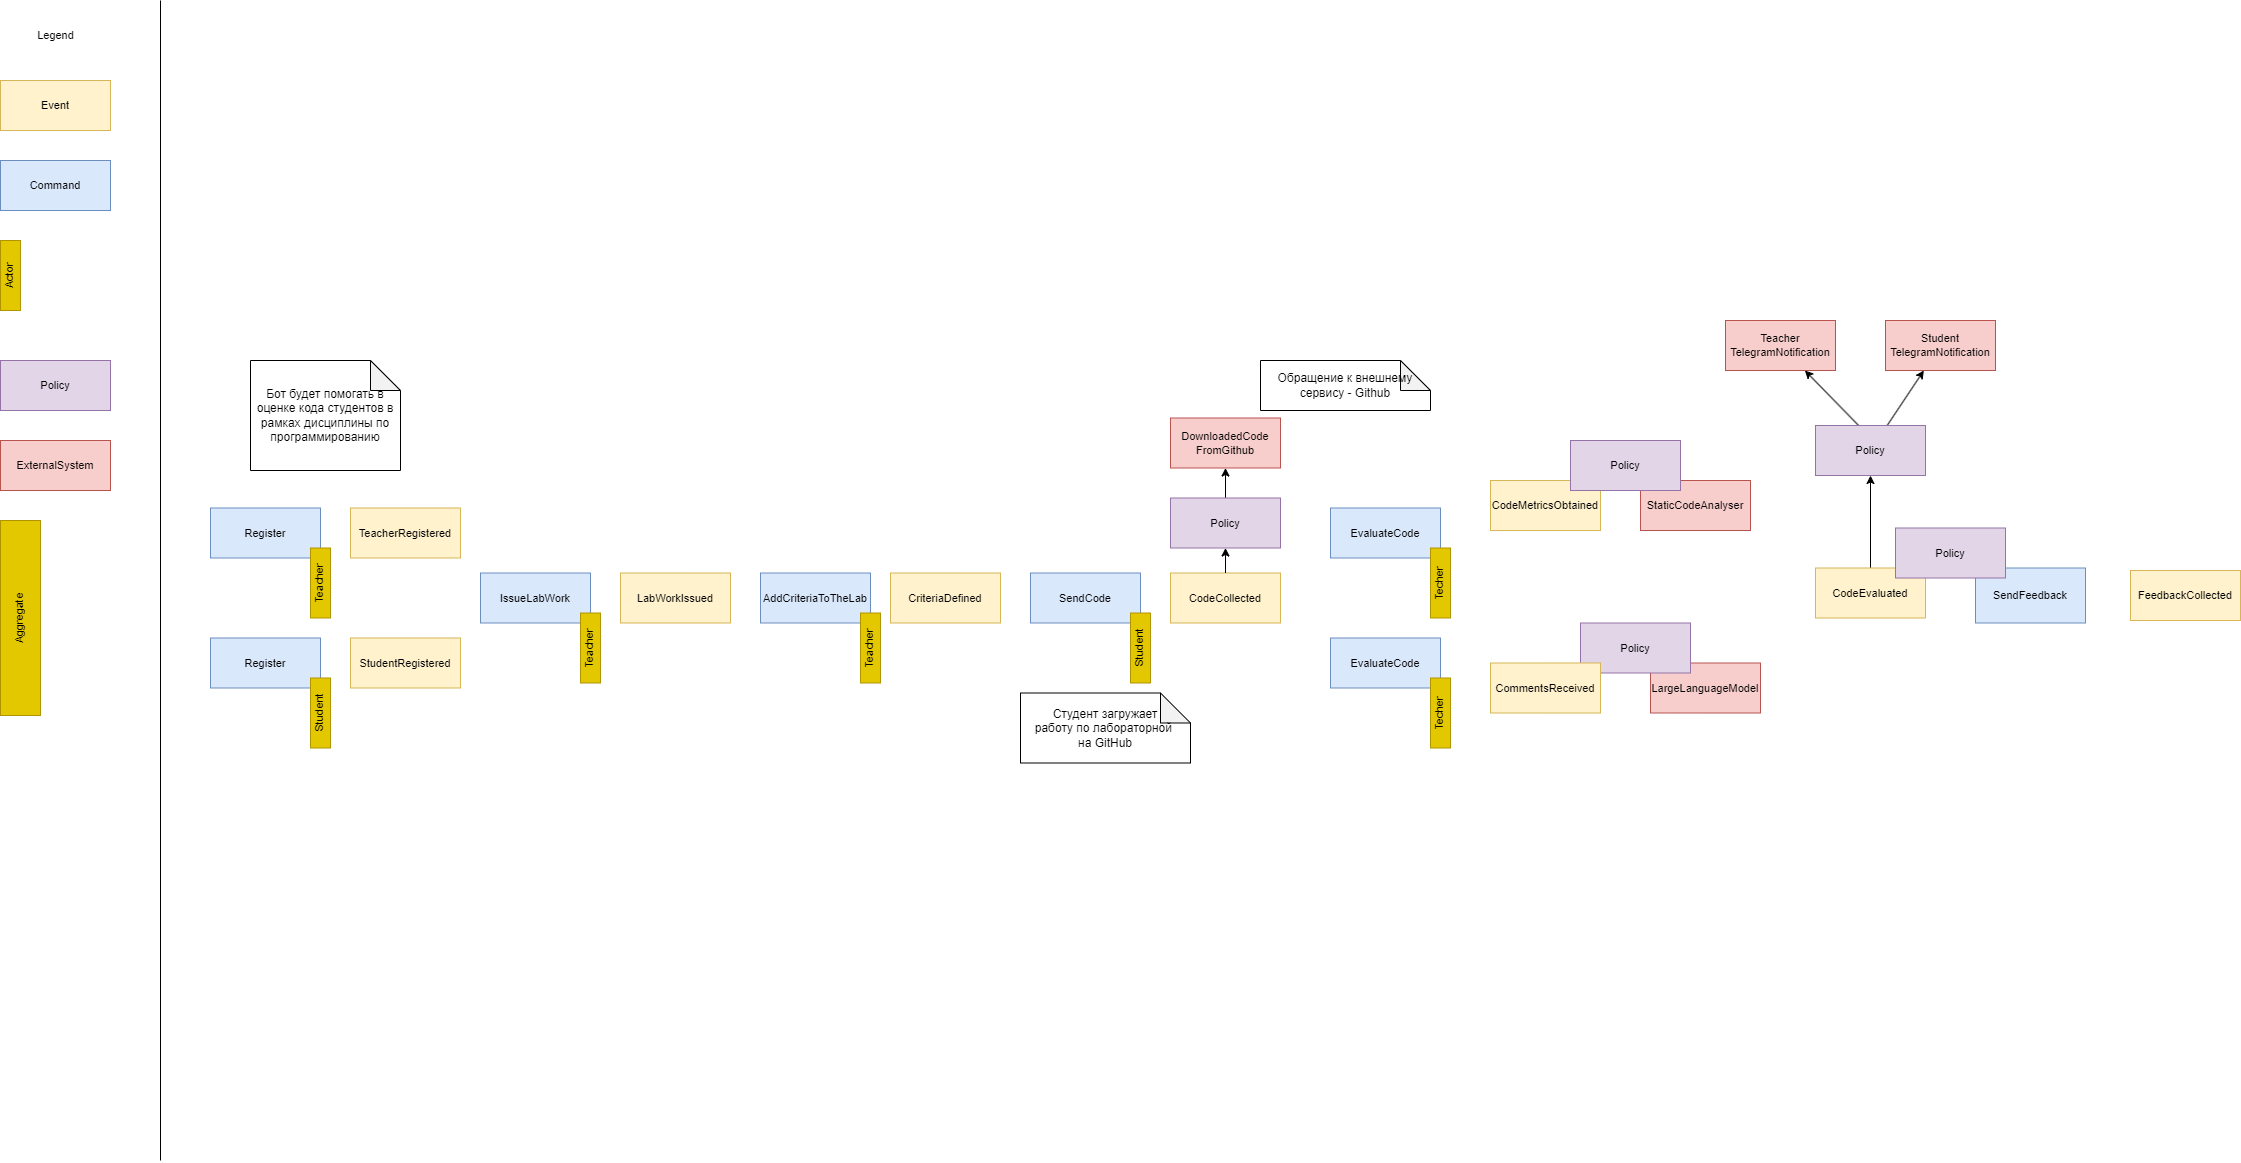

The diagram above was exported from draw.io. Its source (the exported page's mxGraphModel, read from the mxfile embedded in the PNG):
<mxGraphModel dx="2314" dy="1064" grid="0" gridSize="10" guides="1" tooltips="1" connect="1" arrows="1" fold="1" page="1" pageScale="1" pageWidth="850" pageHeight="1100" math="0" shadow="0">
  <root>
    <mxCell id="0" />
    <mxCell id="1" parent="0" />
    <mxCell id="n4nTHv6P_3Yc9HXTwomG-1" value="&lt;span style=&quot;&quot;&gt;Event&lt;/span&gt;" style="html=1;whiteSpace=wrap;fontFamily=Helvetica;fontSize=11;labelBackgroundColor=#FFF2CC;fillColor=#fff2cc;strokeColor=#d6b656;" vertex="1" parent="1">
      <mxGeometry x="40" y="80" width="110" height="50" as="geometry" />
    </mxCell>
    <mxCell id="n4nTHv6P_3Yc9HXTwomG-2" value="Legend" style="text;html=1;align=center;verticalAlign=middle;resizable=0;points=[];autosize=1;strokeColor=none;fillColor=none;fontFamily=Helvetica;fontSize=11;fontColor=default;labelBackgroundColor=default;" vertex="1" parent="1">
      <mxGeometry x="65" y="20" width="60" height="30" as="geometry" />
    </mxCell>
    <mxCell id="n4nTHv6P_3Yc9HXTwomG-3" value="&lt;span style=&quot;&quot;&gt;Command&lt;/span&gt;" style="html=1;whiteSpace=wrap;fontFamily=Helvetica;fontSize=11;labelBackgroundColor=#DAE8FC;fillColor=#dae8fc;strokeColor=#6c8ebf;" vertex="1" parent="1">
      <mxGeometry x="40" y="160" width="110" height="50" as="geometry" />
    </mxCell>
    <mxCell id="n4nTHv6P_3Yc9HXTwomG-5" value="&lt;span style=&quot;&quot;&gt;CodeCollected&lt;/span&gt;" style="html=1;whiteSpace=wrap;fontFamily=Helvetica;fontSize=11;labelBackgroundColor=#FFF2CC;fillColor=#fff2cc;strokeColor=#d6b656;" vertex="1" parent="1">
      <mxGeometry x="1210" y="572.5" width="110" height="50" as="geometry" />
    </mxCell>
    <mxCell id="n4nTHv6P_3Yc9HXTwomG-6" value="" style="endArrow=none;html=1;rounded=0;strokeColor=default;align=center;verticalAlign=middle;fontFamily=Helvetica;fontSize=11;fontColor=default;labelBackgroundColor=default;" edge="1" parent="1">
      <mxGeometry width="50" height="50" relative="1" as="geometry">
        <mxPoint x="200" y="1160" as="sourcePoint" />
        <mxPoint x="200" as="targetPoint" />
      </mxGeometry>
    </mxCell>
    <mxCell id="n4nTHv6P_3Yc9HXTwomG-7" value="&lt;span style=&quot;&quot;&gt;FeedbackCollected&lt;/span&gt;" style="html=1;whiteSpace=wrap;fontFamily=Helvetica;fontSize=11;labelBackgroundColor=#FFF2CC;fillColor=#fff2cc;strokeColor=#d6b656;" vertex="1" parent="1">
      <mxGeometry x="2170" y="570" width="110" height="50" as="geometry" />
    </mxCell>
    <mxCell id="n4nTHv6P_3Yc9HXTwomG-8" style="edgeStyle=none;shape=connector;rounded=0;orthogonalLoop=1;jettySize=auto;html=1;strokeColor=default;align=center;verticalAlign=middle;fontFamily=Helvetica;fontSize=11;fontColor=default;labelBackgroundColor=default;startFill=0;endArrow=classic;endFill=1;" edge="1" parent="1" source="n4nTHv6P_3Yc9HXTwomG-9" target="n4nTHv6P_3Yc9HXTwomG-54">
      <mxGeometry relative="1" as="geometry" />
    </mxCell>
    <mxCell id="n4nTHv6P_3Yc9HXTwomG-9" value="&lt;span style=&quot;&quot;&gt;CodeEvaluated&lt;/span&gt;" style="html=1;whiteSpace=wrap;fontFamily=Helvetica;fontSize=11;labelBackgroundColor=#FFF2CC;fillColor=#fff2cc;strokeColor=#d6b656;" vertex="1" parent="1">
      <mxGeometry x="1855" y="567.5" width="110" height="50" as="geometry" />
    </mxCell>
    <mxCell id="n4nTHv6P_3Yc9HXTwomG-13" value="&lt;span style=&quot;&quot;&gt;TeacherRegistered&lt;/span&gt;" style="html=1;whiteSpace=wrap;fontFamily=Helvetica;fontSize=11;labelBackgroundColor=#FFF2CC;fillColor=#fff2cc;strokeColor=#d6b656;" vertex="1" parent="1">
      <mxGeometry x="390" y="507.5" width="110" height="50" as="geometry" />
    </mxCell>
    <mxCell id="n4nTHv6P_3Yc9HXTwomG-18" value="&lt;span style=&quot;&quot;&gt;Actor&lt;/span&gt;" style="html=1;whiteSpace=wrap;fontFamily=Helvetica;fontSize=11;labelBackgroundColor=#E3C800;fillColor=#e3c800;strokeColor=#B09500;fontColor=#000000;textDirection=vertical-lr;rotation=-180;" vertex="1" parent="1">
      <mxGeometry x="40" y="240" width="20" height="70" as="geometry" />
    </mxCell>
    <mxCell id="n4nTHv6P_3Yc9HXTwomG-20" value="&lt;span style=&quot;&quot;&gt;Register&lt;/span&gt;" style="html=1;whiteSpace=wrap;fontFamily=Helvetica;fontSize=11;labelBackgroundColor=#DAE8FC;fillColor=#dae8fc;strokeColor=#6c8ebf;" vertex="1" parent="1">
      <mxGeometry x="250" y="637.5" width="110" height="50" as="geometry" />
    </mxCell>
    <mxCell id="n4nTHv6P_3Yc9HXTwomG-21" value="&lt;span style=&quot;&quot;&gt;Student&lt;/span&gt;" style="html=1;whiteSpace=wrap;fontFamily=Helvetica;fontSize=11;labelBackgroundColor=#E3C800;fillColor=#e3c800;strokeColor=#B09500;fontColor=#000000;textDirection=vertical-lr;rotation=-180;" vertex="1" parent="1">
      <mxGeometry x="350" y="677.5" width="20" height="70" as="geometry" />
    </mxCell>
    <mxCell id="n4nTHv6P_3Yc9HXTwomG-22" value="&lt;span style=&quot;&quot;&gt;Policy&lt;/span&gt;" style="html=1;whiteSpace=wrap;fontFamily=Helvetica;fontSize=11;labelBackgroundColor=#E1D5E7;fillColor=#e1d5e7;strokeColor=#9673a6;" vertex="1" parent="1">
      <mxGeometry x="40" y="360" width="110" height="50" as="geometry" />
    </mxCell>
    <mxCell id="n4nTHv6P_3Yc9HXTwomG-28" value="" style="group" vertex="1" connectable="0" parent="1">
      <mxGeometry x="1070" y="572.5" width="120" height="110" as="geometry" />
    </mxCell>
    <mxCell id="n4nTHv6P_3Yc9HXTwomG-29" value="&lt;span style=&quot;&quot;&gt;SendCode&lt;/span&gt;" style="html=1;whiteSpace=wrap;fontFamily=Helvetica;fontSize=11;labelBackgroundColor=#DAE8FC;fillColor=#dae8fc;strokeColor=#6c8ebf;" vertex="1" parent="n4nTHv6P_3Yc9HXTwomG-28">
      <mxGeometry width="110" height="50" as="geometry" />
    </mxCell>
    <mxCell id="n4nTHv6P_3Yc9HXTwomG-30" value="&lt;span style=&quot;&quot;&gt;Student&lt;/span&gt;" style="html=1;whiteSpace=wrap;fontFamily=Helvetica;fontSize=11;labelBackgroundColor=#E3C800;fillColor=#e3c800;strokeColor=#B09500;fontColor=#000000;textDirection=vertical-lr;rotation=-180;" vertex="1" parent="n4nTHv6P_3Yc9HXTwomG-28">
      <mxGeometry x="100" y="40" width="20" height="70" as="geometry" />
    </mxCell>
    <mxCell id="n4nTHv6P_3Yc9HXTwomG-34" value="" style="group" vertex="1" connectable="0" parent="1">
      <mxGeometry x="1370" y="507.5" width="120" height="110" as="geometry" />
    </mxCell>
    <mxCell id="n4nTHv6P_3Yc9HXTwomG-35" value="&lt;span style=&quot;&quot;&gt;EvaluateCode&lt;/span&gt;" style="html=1;whiteSpace=wrap;fontFamily=Helvetica;fontSize=11;labelBackgroundColor=#DAE8FC;fillColor=#dae8fc;strokeColor=#6c8ebf;" vertex="1" parent="n4nTHv6P_3Yc9HXTwomG-34">
      <mxGeometry width="110" height="50" as="geometry" />
    </mxCell>
    <mxCell id="n4nTHv6P_3Yc9HXTwomG-36" value="&lt;span style=&quot;&quot;&gt;Techer&lt;/span&gt;" style="html=1;whiteSpace=wrap;fontFamily=Helvetica;fontSize=11;labelBackgroundColor=#E3C800;fillColor=#e3c800;strokeColor=#B09500;fontColor=#000000;textDirection=vertical-lr;rotation=-180;" vertex="1" parent="n4nTHv6P_3Yc9HXTwomG-34">
      <mxGeometry x="100" y="40" width="20" height="70" as="geometry" />
    </mxCell>
    <mxCell id="n4nTHv6P_3Yc9HXTwomG-48" value="&lt;span style=&quot;&quot;&gt;ExternalSystem&lt;/span&gt;" style="html=1;whiteSpace=wrap;fontFamily=Helvetica;fontSize=11;labelBackgroundColor=#F8CECC;fillColor=#f8cecc;strokeColor=#b85450;" vertex="1" parent="1">
      <mxGeometry x="40" y="440" width="110" height="50" as="geometry" />
    </mxCell>
    <mxCell id="n4nTHv6P_3Yc9HXTwomG-49" value="Teacher&lt;div&gt;TelegramNotification&lt;/div&gt;" style="html=1;whiteSpace=wrap;fontFamily=Helvetica;fontSize=11;labelBackgroundColor=#F8CECC;fillColor=#f8cecc;strokeColor=#b85450;" vertex="1" parent="1">
      <mxGeometry x="1765" y="320" width="110" height="50" as="geometry" />
    </mxCell>
    <mxCell id="n4nTHv6P_3Yc9HXTwomG-52" style="edgeStyle=none;shape=connector;rounded=0;orthogonalLoop=1;jettySize=auto;html=1;strokeColor=default;align=center;verticalAlign=middle;fontFamily=Helvetica;fontSize=11;fontColor=default;labelBackgroundColor=default;startFill=0;endArrow=classic;endFill=1;exitX=0.404;exitY=0.027;exitDx=0;exitDy=0;exitPerimeter=0;" edge="1" parent="1" source="n4nTHv6P_3Yc9HXTwomG-54" target="n4nTHv6P_3Yc9HXTwomG-49">
      <mxGeometry relative="1" as="geometry">
        <mxPoint x="1513" y="525" as="sourcePoint" />
        <mxPoint x="1568" y="415" as="targetPoint" />
      </mxGeometry>
    </mxCell>
    <mxCell id="n4nTHv6P_3Yc9HXTwomG-53" style="edgeStyle=none;shape=connector;rounded=0;orthogonalLoop=1;jettySize=auto;html=1;strokeColor=default;align=center;verticalAlign=middle;fontFamily=Helvetica;fontSize=11;fontColor=default;labelBackgroundColor=default;startFill=0;endArrow=classic;endFill=1;" edge="1" parent="1" source="n4nTHv6P_3Yc9HXTwomG-54" target="n4nTHv6P_3Yc9HXTwomG-55">
      <mxGeometry relative="1" as="geometry" />
    </mxCell>
    <mxCell id="n4nTHv6P_3Yc9HXTwomG-54" value="Policy" style="html=1;whiteSpace=wrap;fontFamily=Helvetica;fontSize=11;labelBackgroundColor=#E1D5E7;fillColor=#e1d5e7;strokeColor=#9673a6;" vertex="1" parent="1">
      <mxGeometry x="1855" y="425" width="110" height="50" as="geometry" />
    </mxCell>
    <mxCell id="n4nTHv6P_3Yc9HXTwomG-55" value="Student&lt;div&gt;TelegramNotification&lt;/div&gt;" style="html=1;whiteSpace=wrap;fontFamily=Helvetica;fontSize=11;labelBackgroundColor=#F8CECC;fillColor=#f8cecc;strokeColor=#b85450;" vertex="1" parent="1">
      <mxGeometry x="1925" y="320" width="110" height="50" as="geometry" />
    </mxCell>
    <mxCell id="n4nTHv6P_3Yc9HXTwomG-58" value="&lt;span style=&quot;&quot;&gt;Aggregate&lt;/span&gt;" style="html=1;whiteSpace=wrap;fontFamily=Helvetica;fontSize=11;labelBackgroundColor=#E3C800;fillColor=#e3c800;strokeColor=#B09500;fontColor=#000000;textDirection=vertical-lr;rotation=-180;" vertex="1" parent="1">
      <mxGeometry x="40" y="520" width="40" height="195" as="geometry" />
    </mxCell>
    <mxCell id="aA2WhTpzTtPoT_bEVv_j-1" value="Бот будет помогать в оценке кода студентов в рамках дисциплины по программированию" style="shape=note;whiteSpace=wrap;html=1;backgroundOutline=1;darkOpacity=0.05;" vertex="1" parent="1">
      <mxGeometry x="290" y="360" width="150" height="110" as="geometry" />
    </mxCell>
    <mxCell id="aA2WhTpzTtPoT_bEVv_j-2" value="&lt;span style=&quot;&quot;&gt;Register&lt;/span&gt;" style="html=1;whiteSpace=wrap;fontFamily=Helvetica;fontSize=11;labelBackgroundColor=#DAE8FC;fillColor=#dae8fc;strokeColor=#6c8ebf;" vertex="1" parent="1">
      <mxGeometry x="250" y="507.5" width="110" height="50" as="geometry" />
    </mxCell>
    <mxCell id="aA2WhTpzTtPoT_bEVv_j-3" value="&lt;span style=&quot;&quot;&gt;Teacher&lt;/span&gt;" style="html=1;whiteSpace=wrap;fontFamily=Helvetica;fontSize=11;labelBackgroundColor=#E3C800;fillColor=#e3c800;strokeColor=#B09500;fontColor=#000000;textDirection=vertical-lr;rotation=-180;" vertex="1" parent="1">
      <mxGeometry x="350" y="547.5" width="20" height="70" as="geometry" />
    </mxCell>
    <mxCell id="aA2WhTpzTtPoT_bEVv_j-4" value="&lt;span style=&quot;&quot;&gt;StudentRegistered&lt;/span&gt;" style="html=1;whiteSpace=wrap;fontFamily=Helvetica;fontSize=11;labelBackgroundColor=#FFF2CC;fillColor=#fff2cc;strokeColor=#d6b656;" vertex="1" parent="1">
      <mxGeometry x="390" y="637.5" width="110" height="50" as="geometry" />
    </mxCell>
    <mxCell id="aA2WhTpzTtPoT_bEVv_j-5" value="Студент загружает &lt;br&gt;работу по лабораторной&amp;nbsp;&lt;div&gt;на GitHub&lt;/div&gt;" style="shape=note;whiteSpace=wrap;html=1;backgroundOutline=1;darkOpacity=0.05;" vertex="1" parent="1">
      <mxGeometry x="1060" y="692.5" width="170" height="70" as="geometry" />
    </mxCell>
    <mxCell id="n4nTHv6P_3Yc9HXTwomG-32" value="&lt;span style=&quot;&quot;&gt;SendFeedback&lt;/span&gt;" style="html=1;whiteSpace=wrap;fontFamily=Helvetica;fontSize=11;labelBackgroundColor=#DAE8FC;fillColor=#dae8fc;strokeColor=#6c8ebf;" vertex="1" parent="1">
      <mxGeometry x="2015" y="567.5" width="110" height="55" as="geometry" />
    </mxCell>
    <mxCell id="qLc6fEXgqdAYkYfw_f03-1" value="LabWorkIssued" style="html=1;whiteSpace=wrap;fontFamily=Helvetica;fontSize=11;labelBackgroundColor=#FFF2CC;fillColor=#fff2cc;strokeColor=#d6b656;" vertex="1" parent="1">
      <mxGeometry x="660" y="572.5" width="110" height="50" as="geometry" />
    </mxCell>
    <mxCell id="R3olCZItnzQllqslAz-H-2" value="IssueLabWork" style="html=1;whiteSpace=wrap;fontFamily=Helvetica;fontSize=11;labelBackgroundColor=#DAE8FC;fillColor=#dae8fc;strokeColor=#6c8ebf;" vertex="1" parent="1">
      <mxGeometry x="520" y="572.5" width="110" height="50" as="geometry" />
    </mxCell>
    <mxCell id="R3olCZItnzQllqslAz-H-3" value="&lt;span style=&quot;&quot;&gt;Teacher&lt;/span&gt;" style="html=1;whiteSpace=wrap;fontFamily=Helvetica;fontSize=11;labelBackgroundColor=#E3C800;fillColor=#e3c800;strokeColor=#B09500;fontColor=#000000;textDirection=vertical-lr;rotation=-180;" vertex="1" parent="1">
      <mxGeometry x="620" y="612.5" width="20" height="70" as="geometry" />
    </mxCell>
    <mxCell id="R3olCZItnzQllqslAz-H-6" style="edgeStyle=none;shape=connector;rounded=0;orthogonalLoop=1;jettySize=auto;html=1;strokeColor=default;align=center;verticalAlign=middle;fontFamily=Helvetica;fontSize=11;fontColor=default;labelBackgroundColor=default;startFill=0;endArrow=classic;endFill=1;" edge="1" parent="1" target="R3olCZItnzQllqslAz-H-7">
      <mxGeometry relative="1" as="geometry">
        <mxPoint x="1265" y="572.5" as="sourcePoint" />
      </mxGeometry>
    </mxCell>
    <mxCell id="R3olCZItnzQllqslAz-H-9" style="edgeStyle=orthogonalEdgeStyle;rounded=0;orthogonalLoop=1;jettySize=auto;html=1;entryX=0.5;entryY=1;entryDx=0;entryDy=0;" edge="1" parent="1" source="R3olCZItnzQllqslAz-H-7" target="R3olCZItnzQllqslAz-H-8">
      <mxGeometry relative="1" as="geometry" />
    </mxCell>
    <mxCell id="R3olCZItnzQllqslAz-H-7" value="Policy" style="html=1;whiteSpace=wrap;fontFamily=Helvetica;fontSize=11;labelBackgroundColor=#E1D5E7;fillColor=#e1d5e7;strokeColor=#9673a6;" vertex="1" parent="1">
      <mxGeometry x="1210" y="497.5" width="110" height="50" as="geometry" />
    </mxCell>
    <mxCell id="R3olCZItnzQllqslAz-H-8" value="DownloadedCode&lt;br&gt;FromGithub" style="html=1;whiteSpace=wrap;fontFamily=Helvetica;fontSize=11;labelBackgroundColor=#F8CECC;fillColor=#f8cecc;strokeColor=#b85450;" vertex="1" parent="1">
      <mxGeometry x="1210" y="417.5" width="110" height="50" as="geometry" />
    </mxCell>
    <mxCell id="KRdsebJ7UcjgPCX2oBHS-3" value="LargeLanguageModel" style="html=1;whiteSpace=wrap;fontFamily=Helvetica;fontSize=11;labelBackgroundColor=#F8CECC;fillColor=#f8cecc;strokeColor=#b85450;" vertex="1" parent="1">
      <mxGeometry x="1690" y="662.5" width="110" height="50" as="geometry" />
    </mxCell>
    <mxCell id="KRdsebJ7UcjgPCX2oBHS-4" value="StaticСodeАnalyser" style="html=1;whiteSpace=wrap;fontFamily=Helvetica;fontSize=11;labelBackgroundColor=#F8CECC;fillColor=#f8cecc;strokeColor=#b85450;" vertex="1" parent="1">
      <mxGeometry x="1680" y="480" width="110" height="50" as="geometry" />
    </mxCell>
    <mxCell id="KRdsebJ7UcjgPCX2oBHS-5" value="" style="group" vertex="1" connectable="0" parent="1">
      <mxGeometry x="1370" y="637.5" width="120" height="110" as="geometry" />
    </mxCell>
    <mxCell id="KRdsebJ7UcjgPCX2oBHS-6" value="&lt;span style=&quot;&quot;&gt;EvaluateCode&lt;/span&gt;" style="html=1;whiteSpace=wrap;fontFamily=Helvetica;fontSize=11;labelBackgroundColor=#DAE8FC;fillColor=#dae8fc;strokeColor=#6c8ebf;" vertex="1" parent="KRdsebJ7UcjgPCX2oBHS-5">
      <mxGeometry width="110" height="50" as="geometry" />
    </mxCell>
    <mxCell id="KRdsebJ7UcjgPCX2oBHS-7" value="&lt;span style=&quot;&quot;&gt;Techer&lt;/span&gt;" style="html=1;whiteSpace=wrap;fontFamily=Helvetica;fontSize=11;labelBackgroundColor=#E3C800;fillColor=#e3c800;strokeColor=#B09500;fontColor=#000000;textDirection=vertical-lr;rotation=-180;" vertex="1" parent="KRdsebJ7UcjgPCX2oBHS-5">
      <mxGeometry x="100" y="40" width="20" height="70" as="geometry" />
    </mxCell>
    <mxCell id="KRdsebJ7UcjgPCX2oBHS-12" value="Policy" style="html=1;whiteSpace=wrap;fontFamily=Helvetica;fontSize=11;labelBackgroundColor=#E1D5E7;fillColor=#e1d5e7;strokeColor=#9673a6;" vertex="1" parent="1">
      <mxGeometry x="1935" y="527.5" width="110" height="50" as="geometry" />
    </mxCell>
    <mxCell id="5ciAusNm0OMJ9-hEPNZ8-4" value="CodeMetricsObtained" style="html=1;whiteSpace=wrap;fontFamily=Helvetica;fontSize=11;labelBackgroundColor=#FFF2CC;fillColor=#fff2cc;strokeColor=#d6b656;" vertex="1" parent="1">
      <mxGeometry x="1530" y="480" width="110" height="50" as="geometry" />
    </mxCell>
    <mxCell id="5ciAusNm0OMJ9-hEPNZ8-5" value="Policy" style="html=1;whiteSpace=wrap;fontFamily=Helvetica;fontSize=11;labelBackgroundColor=#E1D5E7;fillColor=#e1d5e7;strokeColor=#9673a6;" vertex="1" parent="1">
      <mxGeometry x="1610" y="440" width="110" height="50" as="geometry" />
    </mxCell>
    <mxCell id="5ciAusNm0OMJ9-hEPNZ8-6" value="Policy" style="html=1;whiteSpace=wrap;fontFamily=Helvetica;fontSize=11;labelBackgroundColor=#E1D5E7;fillColor=#e1d5e7;strokeColor=#9673a6;" vertex="1" parent="1">
      <mxGeometry x="1620" y="622.5" width="110" height="50" as="geometry" />
    </mxCell>
    <mxCell id="5ciAusNm0OMJ9-hEPNZ8-7" value="CommentsReceived" style="html=1;whiteSpace=wrap;fontFamily=Helvetica;fontSize=11;labelBackgroundColor=#FFF2CC;fillColor=#fff2cc;strokeColor=#d6b656;" vertex="1" parent="1">
      <mxGeometry x="1530" y="662.5" width="110" height="50" as="geometry" />
    </mxCell>
    <mxCell id="5ciAusNm0OMJ9-hEPNZ8-8" value="CriteriaDefined" style="html=1;whiteSpace=wrap;fontFamily=Helvetica;fontSize=11;labelBackgroundColor=#FFF2CC;fillColor=#fff2cc;strokeColor=#d6b656;" vertex="1" parent="1">
      <mxGeometry x="930" y="572.5" width="110" height="50" as="geometry" />
    </mxCell>
    <mxCell id="5ciAusNm0OMJ9-hEPNZ8-9" value="АddСriteriaToTheLab" style="html=1;whiteSpace=wrap;fontFamily=Helvetica;fontSize=11;labelBackgroundColor=#DAE8FC;fillColor=#dae8fc;strokeColor=#6c8ebf;" vertex="1" parent="1">
      <mxGeometry x="800" y="572.5" width="110" height="50" as="geometry" />
    </mxCell>
    <mxCell id="5ciAusNm0OMJ9-hEPNZ8-10" value="&lt;span style=&quot;&quot;&gt;Teacher&lt;/span&gt;" style="html=1;whiteSpace=wrap;fontFamily=Helvetica;fontSize=11;labelBackgroundColor=#E3C800;fillColor=#e3c800;strokeColor=#B09500;fontColor=#000000;textDirection=vertical-lr;rotation=-180;" vertex="1" parent="1">
      <mxGeometry x="900" y="612.5" width="20" height="70" as="geometry" />
    </mxCell>
    <mxCell id="5ciAusNm0OMJ9-hEPNZ8-11" value="Обращение к внешнему сервису - Github" style="shape=note;whiteSpace=wrap;html=1;backgroundOutline=1;darkOpacity=0.05;" vertex="1" parent="1">
      <mxGeometry x="1300" y="360" width="170" height="50" as="geometry" />
    </mxCell>
  </root>
</mxGraphModel>